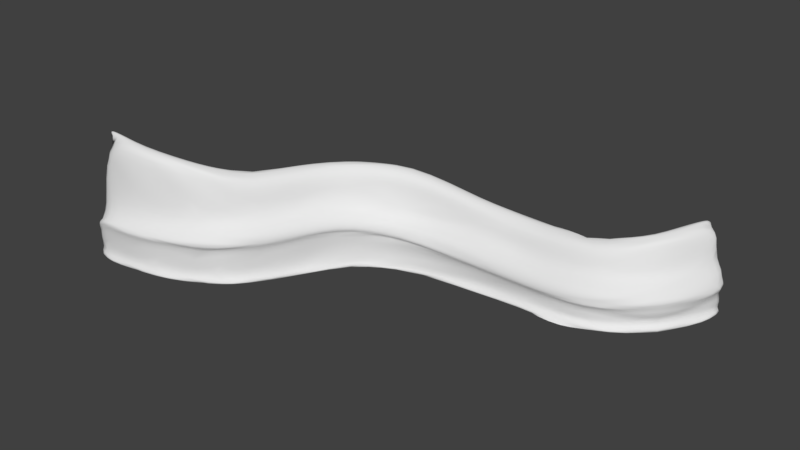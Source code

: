 # Source: rockWall_01.blend  (saved by Blender 2.78.0; exported with 4.5.12 LTS)
import bpy
from mathutils import Matrix  # noqa: F401  (used for matrix-valued properties, if any)

bpy.ops.wm.read_factory_settings(use_empty=True)
scene = bpy.context.scene
scene.name = 'Scene'

# ---- collections
col_collection_1 = bpy.data.collections.new('Collection 1'); scene.collection.children.link(col_collection_1)

# ---- world
world_world = bpy.data.worlds.new('World'); scene.world = world_world
world_world.color = (0.05088, 0.05088, 0.05088)
world_world.use_sun_shadow = False
world_world.sun_shadow_jitter_overblur = 0.0
world_world.cycles.sampling_method = 'MANUAL'

# ---- meshes
me_cube = bpy.data.meshes.new('Cube')
me_cube.from_pydata([(-3.71, -11.65, -1.0), (-3.522, -11.58, 1.0), (-4.0, 10.0, -1.0), (-3.8, 10.0, 1.0), (2.774, -9.287, 0.0), (2.774, -9.287, 1.0), (2.9, 10.0, 1.341e-07), (2.9, 10.0, 1.0), (-4.273, -11.85, 5.0), (-4.6, 10.0, 5.0), (2.774, -9.287, 5.0), (2.9, 10.0, 5.0), (-5.589, -12.33, 6.0), (-6.0, 10.0, 6.0), (2.774, -9.287, 6.0), (2.9, 10.0, 6.0), (-4.649, -11.99, 10.0), (-5.0, 10.0, 10.0), (2.774, -9.287, 7.0), (2.9, 10.0, 7.0), (0.0492, -10.28, 13.0), (-6.795e-07, 10.0, 13.0), (2.774, -9.287, 13.0), (2.9, 10.0, 13.0), (1.929, -9.595, 20.0), (2.0, 10.0, 20.0), (4.654, -8.603, 22.0), (4.9, 10.0, 22.0), (4.9, 10.0, 20.31), (4.654, -8.603, 20.31), (6.9, 10.0, 22.0), (6.533, -7.919, 22.0), (6.533, -7.919, 20.31), (6.9, 10.0, 20.31), (-6.529, -12.67, -3.0), (-7.0, 10.0, -3.0), (2.774, -9.287, -3.0), (2.9, 10.0, -3.0), (-5.836, 30.75, -1.0), (-5.643, 30.81, 1.0), (0.829, 32.54, 4.47e-08), (0.829, 32.54, 1.0), (-6.415, 30.6, 6.0), (0.829, 32.54, 6.0), (-7.768, 30.24, 7.0), (0.829, 32.54, 7.0), (-6.802, 30.49, 11.0), (0.829, 32.54, 8.0), (-1.972, 31.79, 16.0), (0.829, 32.54, 16.0), (-0.04035, 32.31, 22.0), (2.761, 33.06, 24.0), (2.761, 33.06, 22.31), (4.693, 33.57, 24.0), (4.693, 33.57, 22.31), (-8.734, 29.98, -3.0), (0.829, 32.54, -3.0), (-7.851, 55.81, -1.0), (-7.663, 55.88, 1.0), (-1.367, 58.17, 9.537e-07), (-1.367, 58.17, 1.0), (-8.414, 55.6, 8.0), (-1.367, 58.17, 8.0), (-9.73, 55.12, 9.0), (-1.367, 58.17, 9.0), (-8.79, 55.47, 13.0), (-1.367, 58.17, 10.0), (-4.092, 57.18, 16.0), (-1.367, 58.17, 16.0), (-2.213, 57.86, 28.0), (0.5126, 58.85, 30.0), (0.5126, 58.85, 28.31), (2.392, 59.54, 30.0), (2.392, 59.54, 28.31), (-10.67, 54.78, -3.0), (-1.367, 58.17, -3.0), (-21.19, 72.79, -1.0), (-21.08, 72.95, 1.0), (-17.23, 78.44, 9.984e-07), (-17.23, 78.44, 1.0), (-21.54, 72.29, 11.0), (-17.23, 78.44, 8.0), (-22.34, 71.15, 12.0), (-17.23, 78.44, 9.0), (-21.77, 71.97, 16.0), (-17.23, 78.44, 10.0), (-18.9, 76.06, 19.0), (-17.23, 78.44, 16.0), (-17.75, 77.7, 29.0), (-16.09, 80.08, 31.0), (-16.09, 80.08, 29.31), (-14.94, 81.72, 31.0), (-14.94, 81.72, 29.31), (-22.91, 70.33, -3.0), (-17.23, 78.44, -3.0), (-44.82, 84.53, -1.0), (-44.75, 84.72, 1.0), (-42.46, 91.01, 1.863e-06), (-42.46, 91.01, 1.0), (-45.03, 83.97, 10.0), (-42.46, 91.01, 8.0), (-45.51, 82.65, 11.0), (-42.46, 91.01, 9.0), (-45.16, 83.59, 15.0), (-42.46, 91.01, 10.0), (-43.45, 88.29, 18.0), (-42.46, 91.01, 16.0), (-42.77, 90.17, 29.0), (-41.78, 92.89, 31.0), (-41.78, 92.89, 29.31), (-41.09, 94.77, 31.0), (-41.09, 94.77, 29.31), (-45.85, 81.71, -3.0), (-42.46, 91.01, -3.0), (-58.27, 96.37, -1.0), (-58.14, 96.52, 1.0), (-53.83, 101.7, 3.815e-06), (-53.83, 101.7, 1.0), (-58.66, 95.91, 10.0), (-53.83, 101.7, 8.0), (-59.56, 94.83, 11.0), (-53.83, 101.7, 9.0), (-58.91, 95.6, 14.0), (-53.83, 101.7, 10.0), (-55.7, 99.43, 17.0), (-53.83, 101.7, 16.0), (-54.41, 101.0, 33.0), (-52.55, 103.2, 35.0), (-52.55, 103.2, 33.31), (-51.26, 104.7, 35.0), (-51.26, 104.7, 33.31), (-60.2, 94.07, -3.0), (-53.83, 101.7, -3.0), (-67.07, 119.6, -1.0), (-66.9, 119.7, 1.0), (-61.09, 123.1, 5.722e-06), (-61.09, 123.1, 1.0), (-67.59, 119.3, 10.0), (-61.09, 123.1, 8.0), (-68.8, 118.6, 11.0), (-61.09, 123.1, 9.0), (-67.94, 119.1, 12.0), (-61.09, 123.1, 10.0), (-63.61, 121.6, 15.0), (-61.09, 123.1, 16.0), (-61.87, 122.6, 36.0), (-59.36, 124.1, 38.0), (-59.36, 124.1, 36.31), (-57.63, 125.1, 38.0), (-57.63, 125.1, 36.31), (-69.67, 118.1, -3.0), (-61.09, 123.1, -3.0), (-68.21, 141.8, -1.0), (-68.01, 141.8, 1.0), (-61.31, 141.8, 4.947e-06), (-61.31, 141.8, 1.0), (-68.81, 141.8, 10.0), (-61.31, 141.8, 8.0), (-70.21, 141.8, 11.0), (-61.31, 141.8, 9.0), (-69.21, 141.8, 13.0), (-61.31, 141.8, 10.0), (-64.21, 141.8, 16.0), (-61.31, 141.8, 14.0), (-62.21, 141.8, 38.0), (-59.31, 141.8, 40.0), (-59.31, 141.8, 38.31), (-57.31, 141.8, 40.0), (-57.31, 141.8, 38.31), (-71.21, 141.8, -3.0), (-61.31, 141.8, -3.0), (8.411, -30.41, -1.0), (8.552, -30.26, 1.0), (13.29, -25.53, 0.0), (13.29, -25.53, 1.0), (7.986, -30.83, 5.0), (13.29, -25.53, 5.0), (6.996, -31.82, 6.0), (13.29, -25.53, 6.0), (7.703, -31.11, 10.0), (13.29, -25.53, 7.0), (11.24, -27.58, 14.0), (13.29, -25.53, 13.0), (12.65, -26.16, 23.0), (14.7, -24.11, 25.0), (14.7, -24.11, 23.31), (16.12, -22.7, 25.0), (16.12, -22.7, 23.31), (6.289, -32.53, -3.0), (13.29, -25.53, -3.0), (32.61, -40.85, -1.0), (32.67, -40.66, 1.0), (34.4, -34.19, -8.345e-07), (34.4, -34.19, 1.0), (32.46, -41.43, 5.0), (34.4, -34.19, 5.0), (32.1, -42.79, 6.0), (34.4, -34.19, 6.0), (32.36, -41.82, 10.0), (34.4, -34.19, 7.0), (33.65, -36.99, 15.0), (34.4, -34.19, 13.0), (34.17, -35.06, 24.0), (34.92, -32.26, 26.0), (34.92, -32.26, 24.31), (35.44, -30.33, 26.0), (35.44, -30.33, 24.31), (31.84, -43.75, -3.0), (34.4, -34.19, -3.0)], [], [(0, 1, 3, 2), (3, 9, 42, 39), (4, 5, 174, 173), (3, 1, 8, 9), (14, 18, 180, 178), (33, 28, 52, 54), (20, 16, 179, 181), (7, 6, 40, 41), (19, 15, 45, 47), (9, 8, 12, 13), (13, 12, 16, 17), (12, 8, 175, 177), (0, 34, 188, 171), (17, 16, 20, 21), (24, 20, 181, 183), (30, 33, 54, 53), (27, 25, 24, 26), (13, 17, 46, 44), (21, 20, 24, 25), (23, 19, 47, 49), (8, 1, 172, 175), (27, 26, 31, 30), (18, 22, 182, 180), (37, 35, 55, 56), (0, 2, 35, 34), (41, 40, 59, 60), (55, 38, 57, 74), (48, 50, 69, 67), (40, 56, 75, 59), (45, 43, 62, 64), (50, 51, 70, 69), (56, 55, 74, 75), (42, 44, 63, 61), (21, 25, 50, 48), (9, 13, 44, 42), (17, 21, 48, 46), (11, 7, 41, 43), (28, 23, 49, 52), (6, 37, 56, 40), (15, 11, 43, 45), (27, 30, 53, 51), (35, 2, 38, 55), (25, 27, 51, 50), (2, 3, 39, 38), (70, 72, 91, 89), (68, 66, 85, 87), (73, 71, 90, 92), (62, 60, 79, 81), (72, 73, 92, 91), (58, 61, 80, 77), (66, 64, 83, 85), (63, 65, 84, 82), (52, 49, 68, 71), (44, 46, 65, 63), (47, 45, 64, 66), (39, 42, 61, 58), (53, 54, 73, 72), (43, 41, 60, 62), (54, 52, 71, 73), (49, 47, 66, 68), (51, 53, 72, 70), (38, 39, 58, 57), (46, 48, 67, 65), (79, 78, 97, 98), (93, 76, 95, 112), (86, 88, 107, 105), (78, 94, 113, 97), (83, 81, 100, 102), (88, 89, 108, 107), (94, 93, 112, 113), (80, 82, 101, 99), (57, 58, 77, 76), (65, 67, 86, 84), (61, 63, 82, 80), (75, 74, 93, 94), (69, 70, 89, 88), (64, 62, 81, 83), (59, 75, 94, 78), (67, 69, 88, 86), (74, 57, 76, 93), (60, 59, 78, 79), (71, 68, 87, 90), (97, 113, 132, 116), (102, 100, 119, 121), (107, 108, 127, 126), (113, 112, 131, 132), (99, 101, 120, 118), (103, 105, 124, 122), (95, 96, 115, 114), (108, 110, 129, 127), (90, 87, 106, 109), (82, 84, 103, 101), (85, 83, 102, 104), (77, 80, 99, 96), (91, 92, 111, 110), (81, 79, 98, 100), (92, 90, 109, 111), (87, 85, 104, 106), (89, 91, 110, 108), (76, 77, 96, 95), (84, 86, 105, 103), (132, 131, 150, 151), (118, 120, 139, 137), (122, 124, 143, 141), (114, 115, 134, 133), (127, 129, 148, 146), (125, 123, 142, 144), (130, 128, 147, 149), (119, 117, 136, 138), (105, 107, 126, 124), (112, 95, 114, 131), (98, 97, 116, 117), (109, 106, 125, 128), (101, 103, 122, 120), (104, 102, 121, 123), (96, 99, 118, 115), (110, 111, 130, 129), (100, 98, 117, 119), (111, 109, 128, 130), (106, 104, 123, 125), (141, 143, 162, 160), (133, 134, 153, 152), (146, 148, 167, 165), (144, 142, 161, 163), (149, 147, 166, 168), (138, 136, 155, 157), (148, 149, 168, 167), (134, 137, 156, 153), (126, 127, 146, 145), (121, 119, 138, 140), (116, 132, 151, 135), (124, 126, 145, 143), (131, 114, 133, 150), (117, 116, 135, 136), (128, 125, 144, 147), (120, 122, 141, 139), (123, 121, 140, 142), (115, 118, 137, 134), (129, 130, 149, 148), (152, 153, 155, 154), (155, 153, 156, 157), (159, 158, 160, 161), (157, 156, 158, 159), (161, 160, 162, 163), (163, 162, 164, 165, 166), (166, 165, 167, 168), (152, 154, 170, 169), (137, 139, 158, 156), (151, 150, 169, 170), (145, 146, 165, 164), (140, 138, 157, 159), (135, 151, 170, 154), (143, 145, 164, 162), (150, 133, 152, 169), (136, 135, 154, 155), (147, 144, 163, 166), (139, 141, 160, 158), (142, 140, 159, 161), (185, 187, 206, 204), (174, 176, 195, 193), (187, 186, 205, 206), (175, 172, 191, 194), (179, 177, 196, 198), (182, 185, 204, 201), (178, 180, 199, 197), (183, 181, 200, 202), (36, 4, 173, 189), (29, 32, 187, 185), (16, 12, 177, 179), (1, 0, 171, 172), (5, 10, 176, 174), (31, 26, 184, 186), (22, 29, 185, 182), (26, 24, 183, 184), (32, 31, 186, 187), (34, 36, 189, 188), (10, 14, 178, 176), (192, 193, 191, 190), (194, 195, 197, 196), (191, 193, 195, 194), (196, 197, 199, 198), (200, 201, 204, 203, 202), (198, 199, 201, 200), (203, 204, 206, 205), (192, 190, 207, 208), (180, 182, 201, 199), (186, 184, 203, 205), (172, 171, 190, 191), (181, 179, 198, 200), (176, 178, 197, 195), (188, 189, 208, 207), (173, 174, 193, 192), (184, 183, 202, 203), (177, 175, 194, 196), (171, 188, 207, 190), (189, 173, 192, 208)])
me_cube.polygons.foreach_set('use_smooth', [1, 1, 0, 1, 0, 0, 1, 0, 0, 1, 1, 1, 1, 1, 1, 0, 1, 1, 1, 0, 1, 1, 0, 0, 1, 0, 1, 1, 0, 0, 1, 0, 1, 1, 1, 1, 0, 0, 0, 0, 1, 1, 1, 1, 1, 0, 0, 0, 0, 1, 0, 1, 0, 1, 0, 1, 0, 0, 0, 0, 1, 1, 1, 0, 1, 1, 0, 0, 1, 0, 1, 1, 1, 1, 0, 1, 0, 0, 1, 1, 0, 0, 0, 0, 1, 0, 1, 1, 1, 1, 0, 1, 0, 1, 0, 0, 0, 0, 1, 1, 1, 0, 1, 1, 1, 1, 0, 0, 0, 1, 1, 0, 0, 1, 0, 1, 0, 0, 0, 0, 1, 1, 1, 0, 0, 0, 0, 1, 1, 0, 0, 1, 1, 0, 0, 1, 0, 1, 0, 1, 1, 1, 1, 1, 1, 1, 1, 1, 0, 1, 0, 0, 1, 1, 0, 0, 1, 0, 0, 0, 0, 1, 1, 0, 0, 1, 0, 0, 1, 1, 0, 1, 0, 1, 0, 0, 0, 1, 1, 1, 1, 1, 1, 1, 1, 0, 1, 1, 1, 0, 0, 0, 1, 1, 1, 0])
me_cube.use_remesh_preserve_volume = False
me_cube.use_remesh_preserve_attributes = False
me_cube.use_mirror_vertex_groups = False
me_cube.update()

# ---- objects
ob_cube = bpy.data.objects.new('Cube', me_cube)

# ---- transforms, parenting, visibility, modifiers, constraints
ob_cube.location = (0.0, 0.0, 0.0)
ob_cube.rotation_euler = (-1.49e-08, -4.441e-16, 1.571)
ob_cube.lineart.crease_threshold = 0.0
_m = ob_cube.modifiers.new('Displace', 'DISPLACE')
_m.mid_level = 0.35
_m.strength = 0.5
_m = ob_cube.modifiers.new('Subsurf', 'SUBSURF')
_m.uv_smooth = 'PRESERVE_CORNERS'
_m.quality = 1
_m.subdivision_type = 'SIMPLE'
_m.render_levels = 1
_m.show_only_control_edges = False
_m = ob_cube.modifiers.new('Decimate', 'DECIMATE')
_m.ratio = 0.15
_m = ob_cube.modifiers.new('Subsurf.001', 'SUBSURF')
_m.uv_smooth = 'PRESERVE_CORNERS'
_m.quality = 2
_m.show_only_control_edges = False
_m.use_creases = False

# ---- collection membership
col_collection_1.objects.link(ob_cube)

# ---- scene / render settings (as saved in the file)
scene.frame_start = 1; scene.frame_end = 250; scene.frame_set(1)
scene.render.engine = 'BLENDER_EEVEE_NEXT'
scene.render.resolution_percentage = 50
scene.render.dither_intensity = 0.0
scene.cycles.use_denoising = False
scene.cycles.samples = 128
scene.cycles.sampling_pattern = 'TABULATED_SOBOL'
scene.cycles.light_sampling_threshold = 0.0
scene.cycles.use_adaptive_sampling = False
scene.cycles.use_light_tree = False
scene.cycles.blur_glossy = 0.0
scene.cycles.sample_clamp_indirect = 0.0
scene.view_settings.view_transform = 'Standard'
bpy.context.view_layer.update()

# ---- added for rendering (the .blend has no active camera and no usable light): camera, sun
cam_auto = bpy.data.cameras.new('AutoCamera')
cam_auto.lens = 50.0
cam_auto.sensor_width = 36.0
cam_auto.clip_end = 3550.98
ob_auto_camera = bpy.data.objects.new('AutoCamera', cam_auto)
scene.collection.objects.link(ob_auto_camera)
ob_auto_camera.location = (153.353, -260.721, 180.333)
ob_auto_camera.rotation_euler = (1.09748, -7.21219e-08, 0.694738)
scene.camera = ob_auto_camera
light_auto_sun = bpy.data.lights.new('AutoSun', 'SUN')
light_auto_sun.energy = 3.0
light_auto_sun.angle = 0.0523599
ob_auto_sun = bpy.data.objects.new('AutoSun', light_auto_sun)
scene.collection.objects.link(ob_auto_sun)
ob_auto_sun.rotation_euler = (0.872665, 0.174533, 0.523599)
bpy.context.view_layer.update()
